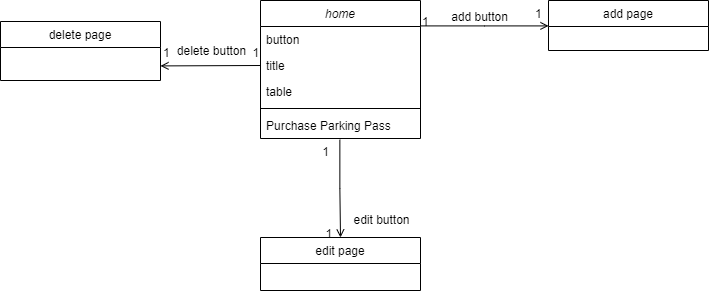

The diagram above was exported from draw.io. Its source (the exported page's mxGraphModel, read from the mxfile embedded in the PNG):
<mxGraphModel dx="1811" dy="524" grid="1" gridSize="10" guides="1" tooltips="1" connect="1" arrows="1" fold="1" page="1" pageScale="1" pageWidth="827" pageHeight="1169" math="0" shadow="0">
  <root>
    <mxCell id="WIyWlLk6GJQsqaUBKTNV-0" />
    <mxCell id="WIyWlLk6GJQsqaUBKTNV-1" parent="WIyWlLk6GJQsqaUBKTNV-0" />
    <mxCell id="zkfFHV4jXpPFQw0GAbJ--0" value="home" style="swimlane;fontStyle=2;align=center;verticalAlign=top;childLayout=stackLayout;horizontal=1;startSize=26;horizontalStack=0;resizeParent=1;resizeLast=0;collapsible=1;marginBottom=0;rounded=0;shadow=0;strokeWidth=1;" parent="WIyWlLk6GJQsqaUBKTNV-1" vertex="1">
      <mxGeometry x="220" y="120" width="160" height="138" as="geometry">
        <mxRectangle x="230" y="140" width="160" height="26" as="alternateBounds" />
      </mxGeometry>
    </mxCell>
    <mxCell id="zkfFHV4jXpPFQw0GAbJ--1" value="button" style="text;align=left;verticalAlign=top;spacingLeft=4;spacingRight=4;overflow=hidden;rotatable=0;points=[[0,0.5],[1,0.5]];portConstraint=eastwest;" parent="zkfFHV4jXpPFQw0GAbJ--0" vertex="1">
      <mxGeometry y="26" width="160" height="26" as="geometry" />
    </mxCell>
    <mxCell id="zkfFHV4jXpPFQw0GAbJ--2" value="title" style="text;align=left;verticalAlign=top;spacingLeft=4;spacingRight=4;overflow=hidden;rotatable=0;points=[[0,0.5],[1,0.5]];portConstraint=eastwest;rounded=0;shadow=0;html=0;" parent="zkfFHV4jXpPFQw0GAbJ--0" vertex="1">
      <mxGeometry y="52" width="160" height="26" as="geometry" />
    </mxCell>
    <mxCell id="zkfFHV4jXpPFQw0GAbJ--3" value="table" style="text;align=left;verticalAlign=top;spacingLeft=4;spacingRight=4;overflow=hidden;rotatable=0;points=[[0,0.5],[1,0.5]];portConstraint=eastwest;rounded=0;shadow=0;html=0;" parent="zkfFHV4jXpPFQw0GAbJ--0" vertex="1">
      <mxGeometry y="78" width="160" height="26" as="geometry" />
    </mxCell>
    <mxCell id="zkfFHV4jXpPFQw0GAbJ--4" value="" style="line;html=1;strokeWidth=1;align=left;verticalAlign=middle;spacingTop=-1;spacingLeft=3;spacingRight=3;rotatable=0;labelPosition=right;points=[];portConstraint=eastwest;" parent="zkfFHV4jXpPFQw0GAbJ--0" vertex="1">
      <mxGeometry y="104" width="160" height="8" as="geometry" />
    </mxCell>
    <mxCell id="zkfFHV4jXpPFQw0GAbJ--5" value="Purchase Parking Pass" style="text;align=left;verticalAlign=top;spacingLeft=4;spacingRight=4;overflow=hidden;rotatable=0;points=[[0,0.5],[1,0.5]];portConstraint=eastwest;" parent="zkfFHV4jXpPFQw0GAbJ--0" vertex="1">
      <mxGeometry y="112" width="160" height="26" as="geometry" />
    </mxCell>
    <mxCell id="zkfFHV4jXpPFQw0GAbJ--17" value="add page" style="swimlane;fontStyle=0;align=center;verticalAlign=top;childLayout=stackLayout;horizontal=1;startSize=26;horizontalStack=0;resizeParent=1;resizeLast=0;collapsible=1;marginBottom=0;rounded=0;shadow=0;strokeWidth=1;" parent="WIyWlLk6GJQsqaUBKTNV-1" vertex="1">
      <mxGeometry x="508" y="120" width="160" height="50" as="geometry">
        <mxRectangle x="550" y="140" width="160" height="26" as="alternateBounds" />
      </mxGeometry>
    </mxCell>
    <mxCell id="zkfFHV4jXpPFQw0GAbJ--26" value="" style="endArrow=open;shadow=0;strokeWidth=1;rounded=0;endFill=1;edgeStyle=elbowEdgeStyle;elbow=vertical;" parent="WIyWlLk6GJQsqaUBKTNV-1" source="zkfFHV4jXpPFQw0GAbJ--0" target="zkfFHV4jXpPFQw0GAbJ--17" edge="1">
      <mxGeometry x="0.5" y="41" relative="1" as="geometry">
        <mxPoint x="380" y="192" as="sourcePoint" />
        <mxPoint x="540" y="192" as="targetPoint" />
        <mxPoint x="-40" y="32" as="offset" />
      </mxGeometry>
    </mxCell>
    <mxCell id="zkfFHV4jXpPFQw0GAbJ--27" value="1" style="resizable=0;align=left;verticalAlign=bottom;labelBackgroundColor=none;fontSize=12;" parent="zkfFHV4jXpPFQw0GAbJ--26" connectable="0" vertex="1">
      <mxGeometry x="-1" relative="1" as="geometry">
        <mxPoint y="4" as="offset" />
      </mxGeometry>
    </mxCell>
    <mxCell id="zkfFHV4jXpPFQw0GAbJ--29" value="add button" style="text;html=1;resizable=0;points=[];;align=center;verticalAlign=middle;labelBackgroundColor=none;rounded=0;shadow=0;strokeWidth=1;fontSize=12;" parent="zkfFHV4jXpPFQw0GAbJ--26" vertex="1" connectable="0">
      <mxGeometry x="0.5" y="49" relative="1" as="geometry">
        <mxPoint x="-38" y="40" as="offset" />
      </mxGeometry>
    </mxCell>
    <mxCell id="llteYl7bobTlIZOEBECJ-26" value="1" style="resizable=0;align=left;verticalAlign=bottom;labelBackgroundColor=none;fontSize=12;" connectable="0" vertex="1" parent="zkfFHV4jXpPFQw0GAbJ--26">
      <mxGeometry x="-1" relative="1" as="geometry">
        <mxPoint x="113" y="-4" as="offset" />
      </mxGeometry>
    </mxCell>
    <mxCell id="llteYl7bobTlIZOEBECJ-0" value="delete page" style="swimlane;fontStyle=0;align=center;verticalAlign=top;childLayout=stackLayout;horizontal=1;startSize=26;horizontalStack=0;resizeParent=1;resizeLast=0;collapsible=1;marginBottom=0;rounded=0;shadow=0;strokeWidth=1;" vertex="1" parent="WIyWlLk6GJQsqaUBKTNV-1">
      <mxGeometry x="-40" y="141" width="160" height="59" as="geometry">
        <mxRectangle x="550" y="140" width="160" height="26" as="alternateBounds" />
      </mxGeometry>
    </mxCell>
    <mxCell id="llteYl7bobTlIZOEBECJ-9" value="" style="endArrow=open;shadow=0;strokeWidth=1;rounded=0;endFill=1;edgeStyle=elbowEdgeStyle;elbow=vertical;exitX=0;exitY=0.5;exitDx=0;exitDy=0;" edge="1" parent="WIyWlLk6GJQsqaUBKTNV-1" target="llteYl7bobTlIZOEBECJ-0" source="zkfFHV4jXpPFQw0GAbJ--2">
      <mxGeometry x="0.5" y="41" relative="1" as="geometry">
        <mxPoint x="70" y="399" as="sourcePoint" />
        <mxPoint x="230" y="402" as="targetPoint" />
        <mxPoint x="-40" y="32" as="offset" />
      </mxGeometry>
    </mxCell>
    <mxCell id="llteYl7bobTlIZOEBECJ-10" value="1" style="resizable=0;align=left;verticalAlign=bottom;labelBackgroundColor=none;fontSize=12;" connectable="0" vertex="1" parent="llteYl7bobTlIZOEBECJ-9">
      <mxGeometry x="-1" relative="1" as="geometry">
        <mxPoint x="-10" y="-5" as="offset" />
      </mxGeometry>
    </mxCell>
    <mxCell id="llteYl7bobTlIZOEBECJ-11" value="1" style="resizable=0;align=right;verticalAlign=bottom;labelBackgroundColor=none;fontSize=12;" connectable="0" vertex="1" parent="llteYl7bobTlIZOEBECJ-9">
      <mxGeometry x="1" relative="1" as="geometry">
        <mxPoint x="10" y="-5" as="offset" />
      </mxGeometry>
    </mxCell>
    <mxCell id="llteYl7bobTlIZOEBECJ-12" value="delete button" style="text;html=1;resizable=0;points=[];;align=center;verticalAlign=middle;labelBackgroundColor=none;rounded=0;shadow=0;strokeWidth=1;fontSize=12;" vertex="1" connectable="0" parent="llteYl7bobTlIZOEBECJ-9">
      <mxGeometry x="0.5" y="49" relative="1" as="geometry">
        <mxPoint x="25" y="-64" as="offset" />
      </mxGeometry>
    </mxCell>
    <mxCell id="llteYl7bobTlIZOEBECJ-13" value="edit page" style="swimlane;fontStyle=0;align=center;verticalAlign=top;childLayout=stackLayout;horizontal=1;startSize=26;horizontalStack=0;resizeParent=1;resizeLast=0;collapsible=1;marginBottom=0;rounded=0;shadow=0;strokeWidth=1;" vertex="1" parent="WIyWlLk6GJQsqaUBKTNV-1">
      <mxGeometry x="220" y="357" width="160" height="53" as="geometry">
        <mxRectangle x="550" y="140" width="160" height="26" as="alternateBounds" />
      </mxGeometry>
    </mxCell>
    <mxCell id="llteYl7bobTlIZOEBECJ-22" value="" style="endArrow=open;shadow=0;strokeWidth=1;rounded=0;endFill=1;edgeStyle=elbowEdgeStyle;elbow=vertical;exitX=0.496;exitY=1.047;exitDx=0;exitDy=0;exitPerimeter=0;" edge="1" parent="WIyWlLk6GJQsqaUBKTNV-1" target="llteYl7bobTlIZOEBECJ-13" source="zkfFHV4jXpPFQw0GAbJ--5">
      <mxGeometry x="0.5" y="41" relative="1" as="geometry">
        <mxPoint x="420" y="419" as="sourcePoint" />
        <mxPoint x="580" y="422" as="targetPoint" />
        <mxPoint x="-40" y="32" as="offset" />
      </mxGeometry>
    </mxCell>
    <mxCell id="llteYl7bobTlIZOEBECJ-23" value="1" style="resizable=0;align=left;verticalAlign=bottom;labelBackgroundColor=none;fontSize=12;" connectable="0" vertex="1" parent="llteYl7bobTlIZOEBECJ-22">
      <mxGeometry x="-1" relative="1" as="geometry">
        <mxPoint x="-19" y="21" as="offset" />
      </mxGeometry>
    </mxCell>
    <mxCell id="llteYl7bobTlIZOEBECJ-24" value="1" style="resizable=0;align=right;verticalAlign=bottom;labelBackgroundColor=none;fontSize=12;" connectable="0" vertex="1" parent="llteYl7bobTlIZOEBECJ-22">
      <mxGeometry x="1" relative="1" as="geometry">
        <mxPoint x="-7" y="4" as="offset" />
      </mxGeometry>
    </mxCell>
    <mxCell id="llteYl7bobTlIZOEBECJ-25" value="edit button" style="text;html=1;resizable=0;points=[];;align=center;verticalAlign=middle;labelBackgroundColor=none;rounded=0;shadow=0;strokeWidth=1;fontSize=12;" vertex="1" connectable="0" parent="llteYl7bobTlIZOEBECJ-22">
      <mxGeometry x="0.5" y="49" relative="1" as="geometry">
        <mxPoint x="-9" y="7" as="offset" />
      </mxGeometry>
    </mxCell>
  </root>
</mxGraphModel>